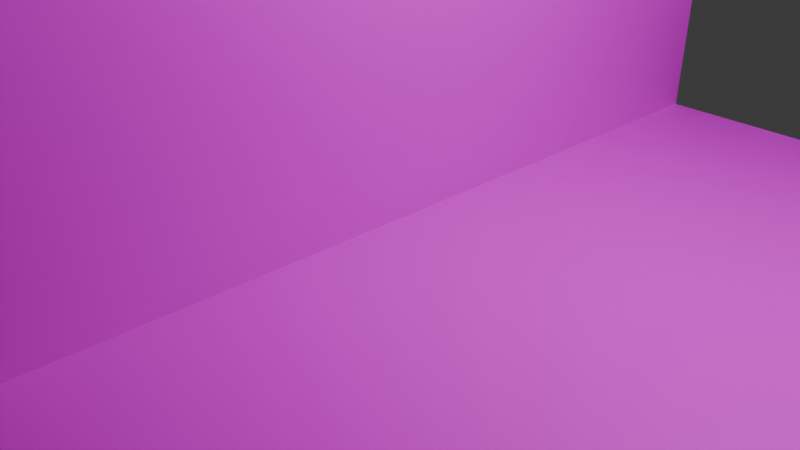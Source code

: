 # Source: Arvore_2.blend  (saved by Blender 4.3.34; exported with 4.5.12 LTS)
import bpy
from mathutils import Matrix  # noqa: F401  (used for matrix-valued properties, if any)

bpy.ops.wm.read_factory_settings(use_empty=True)
scene = bpy.context.scene
scene.name = 'Scene'

# ---- collections
col_collection = bpy.data.collections.new('Collection'); scene.collection.children.link(col_collection)

# ---- images (referenced by path relative to the original .blend; pixels are not part of the script)
import os
ASSET_DIR = os.environ.get("B2B_ASSET_DIR", "")  # directory of the original .blend (textures are referenced by path, not embedded)
HERE = os.path.dirname(os.path.abspath(__file__))  # packed textures are extracted next to this script under _unpacked/

def load_image(name, relpath, width, height, colorspace="sRGB"):
    """Load a texture the original file referenced (path relative to the .blend, or extracted next to this script)."""
    p = next((c for c in (os.path.join(HERE, relpath), os.path.join(ASSET_DIR, relpath)) if relpath and os.path.exists(c)), "")
    if p:
        img = bpy.data.images.load(p, check_existing=True)
        img.name = name
    else:  # same state as the original file: an image datablock whose file is absent (Cycles renders it pink)
        img = bpy.data.images.new(name, width, height)
        img.source = "FILE"
        img.filepath = "//" + (relpath or name)
    img.colorspace_settings.name = colorspace
    return img
img_arvore_1_64_png = load_image('arvore_1_64.png', 'arvore_1_64.png', 1024, 1024, 'sRGB')

# ---- materials (node trees are filled in below, after node groups)
mat_arvore = bpy.data.materials.new('Arvore')
mat_arvore_1 = bpy.data.materials.new('Arvore_1')
mat_arvore_1.preview_render_type = 'FLAT'

# ---- material node trees
mat_arvore.use_nodes = True; mat_arvore.node_tree.nodes.clear()
_N = mat_arvore.node_tree.nodes; _L = mat_arvore.node_tree.links
n0 = _N.new('ShaderNodeBsdfPrincipled'); n0.name = 'Principled BSDF'; n0.location = (10, 300)
n1 = _N.new('ShaderNodeOutputMaterial'); n1.name = 'Material Output'; n1.location = (300, 300)
n2 = _N.new('ShaderNodeTexImage'); n2.name = 'Image Texture'; n2.location = (-429, 178)
n2.image = img_arvore_1_64_png
n3 = _N.new('ShaderNodeAttribute'); n3.name = 'Attribute'; n3.location = (-180, 260)
_L.new(n0.outputs[0], n1.inputs[0])
_L.new(n2.outputs[0], n0.inputs[0])
_L.new(n3.outputs[3], n0.inputs[4])
n1.is_active_output = True
mat_arvore_1.use_nodes = True; mat_arvore_1.node_tree.nodes.clear()
_N = mat_arvore_1.node_tree.nodes; _L = mat_arvore_1.node_tree.links
n0 = _N.new('ShaderNodeBsdfPrincipled'); n0.name = 'Principled BSDF'; n0.location = (10, 300)
n1 = _N.new('ShaderNodeOutputMaterial'); n1.name = 'Material Output'; n1.location = (300, 300)
n2 = _N.new('ShaderNodeTexImage'); n2.name = 'Image Texture'; n2.location = (-307, 288)
n2.image = img_arvore_1_64_png
_L.new(n0.outputs[0], n1.inputs[0])
_L.new(n2.outputs[1], n0.inputs[4])
_L.new(n2.outputs[0], n0.inputs[0])
n1.is_active_output = True

# ---- world
world_world = bpy.data.worlds.new('World'); scene.world = world_world
world_world.use_nodes = True; world_world.node_tree.nodes.clear()
_N = world_world.node_tree.nodes; _L = world_world.node_tree.links
n0 = _N.new('ShaderNodeOutputWorld'); n0.name = 'World Output'; n0.location = (300, 300)
n1 = _N.new('ShaderNodeBackground'); n1.name = 'Background'; n1.location = (10, 300)
n1.inputs[0].default_value = (0.05088, 0.05088, 0.05088, 1.0)
_L.new(n1.outputs[0], n0.inputs[0])
n0.is_active_output = True
world_world.color = (0.05088, 0.05088, 0.05088)
world_world.sun_shadow_jitter_overblur = 0.0

# ---- cameras
cam_camera = bpy.data.cameras.new('Camera')
cam_camera.clip_end = 100.0
cam_camera.ortho_scale = 7.314

# ---- lights
light_light = bpy.data.lights.new('Light', 'POINT')
light_light.energy = 1000.0
light_light.shadow_soft_size = 0.1

# ---- meshes
me_plane = bpy.data.meshes.new('Plane')
me_plane.from_pydata([], [], [])
_uv = me_plane.uv_layers.new(name='UVMap')
_uv.uv.foreach_set('vector', [])
me_plane.materials.append(mat_arvore)
me_plane.update()
me_plane_001 = bpy.data.meshes.new('Plane.001')
me_plane_001.from_pydata([(-0.04214, -1.0, -0.9991), (0.04214, -1.0, 0.9991), (-0.04214, 1.0, -0.9991), (0.04214, 1.0, 0.9991), (1.0, -1.0, 0.007435), (-1.0, -1.0, -0.007435), (1.0, 1.0, 0.007435), (-1.0, 1.0, -0.007435)], [], [(0, 1, 3, 2), (4, 5, 7, 6)])
_uv = me_plane_001.uv_layers.new(name='UVMap')
_uv.uv.foreach_set('vector', [0.9999, 0.9999, 0.0001002, 0.9999, 0.0001, 0.0001002, 0.9999, 9.995e-05, 0.9999, 0.9999, 0.0001, 0.9999, 9.997e-05, 0.0001001, 0.9999, 0.0001])
me_plane_001.materials.append(mat_arvore_1)
me_plane_001.update()

# ---- objects
ob_light = bpy.data.objects.new('Light', light_light)
ob_camera = bpy.data.objects.new('Camera', cam_camera)
ob_arvore_1 = bpy.data.objects.new('Arvore_1', me_plane)
ob_arvore_1_001 = bpy.data.objects.new('Arvore_1.001', me_plane_001)

# ---- transforms, parenting, visibility, modifiers, constraints
ob_light.location = (4.076, 1.005, 5.904)
ob_light.rotation_euler = (0.6503, 0.05522, 1.866)
ob_light.lock_rotations_4d = False
ob_light.empty_display_type = 'ARROWS'
ob_light.color = (0.0, 0.0, 0.0, 0.0)
ob_light.lineart.crease_threshold = 0.0
ob_camera.location = (7.359, -6.926, 4.958)
ob_camera.rotation_euler = (1.109, 0.0, 0.8149)
ob_camera.lock_rotations_4d = False
ob_camera.empty_display_type = 'ARROWS'
ob_camera.color = (0.0, 0.0, 0.0, 0.0)
ob_camera.display_type = 'WIRE'
ob_camera.lineart.crease_threshold = 0.0
ob_arvore_1.location = (0.0, 0.0, 0.0)
ob_arvore_1.rotation_euler = (-0.0, -7.858, -0.0)
ob_arvore_1_001.location = (0.0, 0.0, 0.0)
ob_arvore_1_001.scale = (4.872, 4.872, 4.872)

# ---- collection membership
col_collection.objects.link(ob_light)
col_collection.objects.link(ob_camera)
col_collection.objects.link(ob_arvore_1)
col_collection.objects.link(ob_arvore_1_001)

# ---- scene / render settings (as saved in the file)
scene.camera = ob_camera
scene.frame_start = 1; scene.frame_end = 250; scene.frame_set(1)
scene.render.engine = 'BLENDER_EEVEE_NEXT'
bpy.context.view_layer.update()
